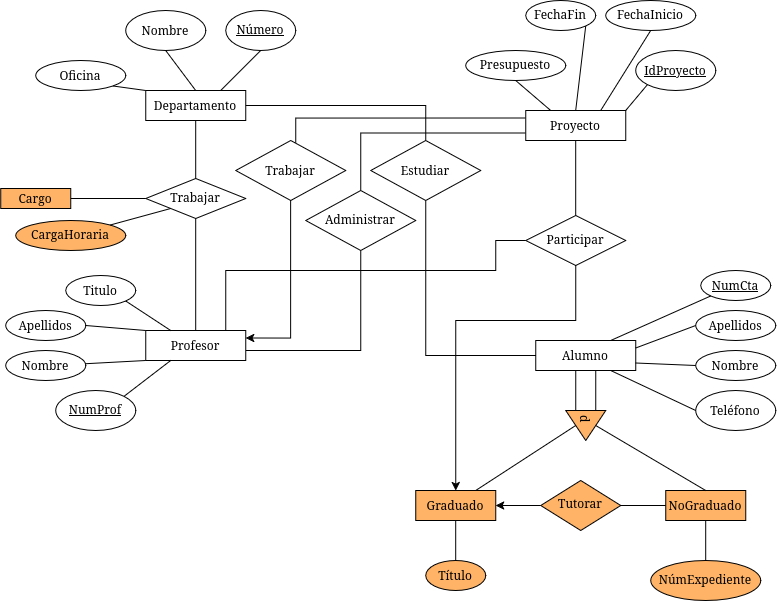

The diagram above was exported from draw.io. Its source (the exported page's mxGraphModel, read from the mxfile embedded in the PNG):
<mxGraphModel dx="918" dy="572" grid="1" gridSize="10" guides="1" tooltips="1" connect="1" arrows="1" fold="1" page="1" pageScale="1" pageWidth="850" pageHeight="1100" math="0" shadow="0">
  <root>
    <mxCell id="0" />
    <mxCell id="1" parent="0" />
    <mxCell id="PRJRamQgsi9zCj4S84YG-1" parent="1" style="rounded=0;whiteSpace=wrap;html=1;" value="Departamento" vertex="1">
      <mxGeometry height="30" width="100" x="210" y="130" as="geometry" />
    </mxCell>
    <mxCell id="PRJRamQgsi9zCj4S84YG-2" parent="1" style="ellipse;whiteSpace=wrap;html=1;shapeInside=1;" value="&lt;u&gt;Número&lt;/u&gt;" vertex="1">
      <mxGeometry height="40" width="70" x="290" y="50" as="geometry" />
    </mxCell>
    <mxCell id="PRJRamQgsi9zCj4S84YG-3" edge="1" parent="1" source="PRJRamQgsi9zCj4S84YG-1" style="endArrow=none;html=1;rounded=0;entryX=0.5;entryY=1;entryDx=0;entryDy=0;exitX=0.75;exitY=0;exitDx=0;exitDy=0;" target="PRJRamQgsi9zCj4S84YG-2" value="">
      <mxGeometry height="50" relative="1" width="50" as="geometry">
        <mxPoint x="300.32" y="120" as="sourcePoint" />
        <mxPoint x="440" y="260" as="targetPoint" />
      </mxGeometry>
    </mxCell>
    <mxCell id="PRJRamQgsi9zCj4S84YG-4" parent="1" style="ellipse;whiteSpace=wrap;html=1;shapeInside=1;" value="Nombre&lt;div&gt;&lt;br/&gt;&lt;/div&gt;" vertex="1">
      <mxGeometry height="40" width="80" x="190" y="50" as="geometry" />
    </mxCell>
    <mxCell id="PRJRamQgsi9zCj4S84YG-5" edge="1" parent="1" source="PRJRamQgsi9zCj4S84YG-1" style="endArrow=none;html=1;rounded=0;exitX=0.5;exitY=0;exitDx=0;exitDy=0;entryX=0.5;entryY=1;entryDx=0;entryDy=0;" target="PRJRamQgsi9zCj4S84YG-4" value="">
      <mxGeometry height="50" relative="1" width="50" as="geometry">
        <mxPoint x="390" y="310" as="sourcePoint" />
        <mxPoint x="440" y="260" as="targetPoint" />
      </mxGeometry>
    </mxCell>
    <mxCell id="PRJRamQgsi9zCj4S84YG-6" parent="1" style="ellipse;whiteSpace=wrap;html=1;shapeInside=1;" value="Oficina" vertex="1">
      <mxGeometry height="30" width="90" x="100" y="100" as="geometry" />
    </mxCell>
    <mxCell id="PRJRamQgsi9zCj4S84YG-7" edge="1" parent="1" source="PRJRamQgsi9zCj4S84YG-1" style="endArrow=none;html=1;rounded=0;entryX=1;entryY=1;entryDx=0;entryDy=0;exitX=0;exitY=0;exitDx=0;exitDy=0;" target="PRJRamQgsi9zCj4S84YG-6" value="">
      <mxGeometry height="50" relative="1" width="50" as="geometry">
        <mxPoint x="390" y="310" as="sourcePoint" />
        <mxPoint x="440" y="260" as="targetPoint" />
      </mxGeometry>
    </mxCell>
    <mxCell id="PRJRamQgsi9zCj4S84YG-65" edge="1" parent="1" source="PRJRamQgsi9zCj4S84YG-8" style="edgeStyle=orthogonalEdgeStyle;rounded=0;orthogonalLoop=1;jettySize=auto;html=1;entryX=0.5;entryY=1;entryDx=0;entryDy=0;endArrow=none;endFill=0;" target="PRJRamQgsi9zCj4S84YG-62">
      <mxGeometry relative="1" as="geometry">
        <Array as="points">
          <mxPoint x="425" y="390" />
        </Array>
      </mxGeometry>
    </mxCell>
    <mxCell id="T2B5gQyW4_qpr98a0c0b-30" edge="1" parent="1" source="PRJRamQgsi9zCj4S84YG-8" style="edgeStyle=orthogonalEdgeStyle;rounded=0;orthogonalLoop=1;jettySize=auto;html=1;entryX=0;entryY=0.5;entryDx=0;entryDy=0;endArrow=none;endFill=0;" target="PRJRamQgsi9zCj4S84YG-70">
      <mxGeometry relative="1" as="geometry">
        <Array as="points">
          <mxPoint x="290.04" y="310.04" />
          <mxPoint x="560.04" y="310.04" />
          <mxPoint x="560.04" y="280.04" />
        </Array>
      </mxGeometry>
    </mxCell>
    <mxCell id="PRJRamQgsi9zCj4S84YG-8" parent="1" style="rounded=0;whiteSpace=wrap;html=1;" value="Profesor" vertex="1">
      <mxGeometry height="30" width="100" x="210" y="370" as="geometry" />
    </mxCell>
    <mxCell id="PRJRamQgsi9zCj4S84YG-9" parent="1" style="ellipse;whiteSpace=wrap;html=1;shapeInside=1;" value="&lt;u&gt;NumProf&lt;/u&gt;" vertex="1">
      <mxGeometry height="40" width="80" x="120" y="430" as="geometry" />
    </mxCell>
    <mxCell id="PRJRamQgsi9zCj4S84YG-10" edge="1" parent="1" source="PRJRamQgsi9zCj4S84YG-8" style="endArrow=none;html=1;rounded=0;exitX=0.25;exitY=1;exitDx=0;exitDy=0;entryX=1;entryY=0;entryDx=0;entryDy=0;" target="PRJRamQgsi9zCj4S84YG-9" value="">
      <mxGeometry height="50" relative="1" width="50" as="geometry">
        <mxPoint x="390" y="310" as="sourcePoint" />
        <mxPoint x="440" y="260" as="targetPoint" />
      </mxGeometry>
    </mxCell>
    <mxCell id="PRJRamQgsi9zCj4S84YG-11" parent="1" style="ellipse;whiteSpace=wrap;html=1;shapeInside=1;" value="Nombre" vertex="1">
      <mxGeometry height="30" width="80" x="70" y="390" as="geometry" />
    </mxCell>
    <mxCell id="PRJRamQgsi9zCj4S84YG-12" edge="1" parent="1" source="PRJRamQgsi9zCj4S84YG-8" style="endArrow=none;html=1;rounded=0;exitX=0;exitY=1;exitDx=0;exitDy=0;" target="PRJRamQgsi9zCj4S84YG-11" value="">
      <mxGeometry height="50" relative="1" width="50" as="geometry">
        <mxPoint x="325" y="370" as="sourcePoint" />
        <mxPoint x="240" y="300" as="targetPoint" />
      </mxGeometry>
    </mxCell>
    <mxCell id="PRJRamQgsi9zCj4S84YG-13" parent="1" style="ellipse;whiteSpace=wrap;html=1;shapeInside=1;" value="Apellidos" vertex="1">
      <mxGeometry height="30" width="80" x="70" y="350" as="geometry" />
    </mxCell>
    <mxCell id="PRJRamQgsi9zCj4S84YG-14" edge="1" parent="1" source="PRJRamQgsi9zCj4S84YG-8" style="endArrow=none;html=1;rounded=0;entryX=1;entryY=0.5;entryDx=0;entryDy=0;exitX=0;exitY=0;exitDx=0;exitDy=0;" target="PRJRamQgsi9zCj4S84YG-13" value="">
      <mxGeometry height="50" relative="1" width="50" as="geometry">
        <mxPoint x="260" y="360" as="sourcePoint" />
        <mxPoint x="230" y="290" as="targetPoint" />
      </mxGeometry>
    </mxCell>
    <mxCell id="PRJRamQgsi9zCj4S84YG-15" parent="1" style="ellipse;whiteSpace=wrap;html=1;shapeInside=1;" value="Titulo" vertex="1">
      <mxGeometry height="30" width="70" x="130" y="315" as="geometry" />
    </mxCell>
    <mxCell id="PRJRamQgsi9zCj4S84YG-16" edge="1" parent="1" source="PRJRamQgsi9zCj4S84YG-8" style="endArrow=none;html=1;rounded=0;exitX=0.25;exitY=0;exitDx=0;exitDy=0;entryX=1;entryY=1;entryDx=0;entryDy=0;" target="PRJRamQgsi9zCj4S84YG-15" value="">
      <mxGeometry height="50" relative="1" width="50" as="geometry">
        <mxPoint x="100" y="410" as="sourcePoint" />
        <mxPoint x="210" y="340" as="targetPoint" />
      </mxGeometry>
    </mxCell>
    <mxCell id="PRJRamQgsi9zCj4S84YG-37" parent="1" style="rounded=0;whiteSpace=wrap;html=1;" value="Alumno" vertex="1">
      <mxGeometry height="30" width="100" x="600" y="380" as="geometry" />
    </mxCell>
    <mxCell id="PRJRamQgsi9zCj4S84YG-38" parent="1" style="ellipse;whiteSpace=wrap;html=1;shapeInside=1;" value="Teléfono" vertex="1">
      <mxGeometry height="40" width="80" x="760" y="430" as="geometry" />
    </mxCell>
    <mxCell id="PRJRamQgsi9zCj4S84YG-39" edge="1" parent="1" source="PRJRamQgsi9zCj4S84YG-37" style="endArrow=none;html=1;rounded=0;entryX=0;entryY=0.5;entryDx=0;entryDy=0;exitX=0.75;exitY=1;exitDx=0;exitDy=0;" target="PRJRamQgsi9zCj4S84YG-38" value="">
      <mxGeometry height="50" relative="1" width="50" as="geometry">
        <mxPoint x="680" y="420" as="sourcePoint" />
        <mxPoint x="830" y="250" as="targetPoint" />
      </mxGeometry>
    </mxCell>
    <mxCell id="PRJRamQgsi9zCj4S84YG-40" parent="1" style="ellipse;whiteSpace=wrap;html=1;shapeInside=1;" value="Nombre" vertex="1">
      <mxGeometry height="30" width="80" x="760" y="390" as="geometry" />
    </mxCell>
    <mxCell id="PRJRamQgsi9zCj4S84YG-41" edge="1" parent="1" source="PRJRamQgsi9zCj4S84YG-37" style="endArrow=none;html=1;rounded=0;entryX=0;entryY=0.5;entryDx=0;entryDy=0;exitX=1;exitY=0.75;exitDx=0;exitDy=0;" target="PRJRamQgsi9zCj4S84YG-40" value="">
      <mxGeometry height="50" relative="1" width="50" as="geometry">
        <mxPoint x="720" y="400" as="sourcePoint" />
        <mxPoint x="630" y="290" as="targetPoint" />
      </mxGeometry>
    </mxCell>
    <mxCell id="PRJRamQgsi9zCj4S84YG-42" parent="1" style="ellipse;whiteSpace=wrap;html=1;shapeInside=1;" value="Apellidos" vertex="1">
      <mxGeometry height="30" width="80" x="760" y="350" as="geometry" />
    </mxCell>
    <mxCell id="PRJRamQgsi9zCj4S84YG-43" edge="1" parent="1" source="PRJRamQgsi9zCj4S84YG-37" style="endArrow=none;html=1;rounded=0;entryX=0;entryY=0.5;entryDx=0;entryDy=0;exitX=1;exitY=0.25;exitDx=0;exitDy=0;" target="PRJRamQgsi9zCj4S84YG-42" value="">
      <mxGeometry height="50" relative="1" width="50" as="geometry">
        <mxPoint x="650" y="350" as="sourcePoint" />
        <mxPoint x="620" y="280" as="targetPoint" />
      </mxGeometry>
    </mxCell>
    <mxCell id="PRJRamQgsi9zCj4S84YG-44" parent="1" style="ellipse;whiteSpace=wrap;html=1;shapeInside=1;" value="&lt;u&gt;NumCta&lt;/u&gt;" vertex="1">
      <mxGeometry height="30" width="70" x="765" y="310" as="geometry" />
    </mxCell>
    <mxCell id="PRJRamQgsi9zCj4S84YG-45" edge="1" parent="1" source="PRJRamQgsi9zCj4S84YG-37" style="endArrow=none;html=1;rounded=0;exitX=0.75;exitY=0;exitDx=0;exitDy=0;entryX=0;entryY=1;entryDx=0;entryDy=0;" target="PRJRamQgsi9zCj4S84YG-44" value="">
      <mxGeometry height="50" relative="1" width="50" as="geometry">
        <mxPoint x="490" y="400" as="sourcePoint" />
        <mxPoint x="600" y="330" as="targetPoint" />
      </mxGeometry>
    </mxCell>
    <mxCell id="PRJRamQgsi9zCj4S84YG-46" parent="1" style="rounded=0;whiteSpace=wrap;html=1;" value="Proyecto" vertex="1">
      <mxGeometry height="30" width="100" x="590" y="150" as="geometry" />
    </mxCell>
    <mxCell id="PRJRamQgsi9zCj4S84YG-47" parent="1" style="ellipse;whiteSpace=wrap;html=1;shapeInside=1;" value="&lt;u&gt;IdProyecto&lt;/u&gt;" vertex="1">
      <mxGeometry height="40" width="80" x="700" y="90" as="geometry" />
    </mxCell>
    <mxCell id="PRJRamQgsi9zCj4S84YG-48" edge="1" parent="1" source="PRJRamQgsi9zCj4S84YG-46" style="endArrow=none;html=1;rounded=0;exitX=1;exitY=0;exitDx=0;exitDy=0;entryX=0;entryY=1;entryDx=0;entryDy=0;" target="PRJRamQgsi9zCj4S84YG-47" value="">
      <mxGeometry height="50" relative="1" width="50" as="geometry">
        <mxPoint x="770" y="80" as="sourcePoint" />
        <mxPoint x="820" y="30" as="targetPoint" />
      </mxGeometry>
    </mxCell>
    <mxCell id="PRJRamQgsi9zCj4S84YG-49" parent="1" style="ellipse;whiteSpace=wrap;html=1;shapeInside=1;" value="FechaInicio" vertex="1">
      <mxGeometry height="30" width="90" x="670" y="40" as="geometry" />
    </mxCell>
    <mxCell id="PRJRamQgsi9zCj4S84YG-50" edge="1" parent="1" source="PRJRamQgsi9zCj4S84YG-46" style="endArrow=none;html=1;rounded=0;entryX=0.5;entryY=1;entryDx=0;entryDy=0;exitX=0.75;exitY=0;exitDx=0;exitDy=0;" target="PRJRamQgsi9zCj4S84YG-49" value="">
      <mxGeometry height="50" relative="1" width="50" as="geometry">
        <mxPoint x="705" y="140" as="sourcePoint" />
        <mxPoint x="620" y="70" as="targetPoint" />
      </mxGeometry>
    </mxCell>
    <mxCell id="PRJRamQgsi9zCj4S84YG-51" parent="1" style="ellipse;whiteSpace=wrap;html=1;shapeInside=1;" value="Presupuesto" vertex="1">
      <mxGeometry height="30" width="100" x="530" y="90" as="geometry" />
    </mxCell>
    <mxCell id="PRJRamQgsi9zCj4S84YG-52" edge="1" parent="1" source="PRJRamQgsi9zCj4S84YG-46" style="endArrow=none;html=1;rounded=0;entryX=0.5;entryY=1;entryDx=0;entryDy=0;exitX=0.25;exitY=0;exitDx=0;exitDy=0;" target="PRJRamQgsi9zCj4S84YG-51" value="">
      <mxGeometry height="50" relative="1" width="50" as="geometry">
        <mxPoint x="640" y="130" as="sourcePoint" />
        <mxPoint x="610" y="60" as="targetPoint" />
      </mxGeometry>
    </mxCell>
    <mxCell id="PRJRamQgsi9zCj4S84YG-53" parent="1" style="ellipse;whiteSpace=wrap;html=1;shapeInside=1;" value="FechaFin&lt;div&gt;&lt;br/&gt;&lt;/div&gt;" vertex="1">
      <mxGeometry height="30" width="70" x="590" y="40" as="geometry" />
    </mxCell>
    <mxCell id="PRJRamQgsi9zCj4S84YG-54" edge="1" parent="1" source="PRJRamQgsi9zCj4S84YG-46" style="endArrow=none;html=1;rounded=0;entryX=1;entryY=1;entryDx=0;entryDy=0;exitX=0.5;exitY=0;exitDx=0;exitDy=0;" target="PRJRamQgsi9zCj4S84YG-53" value="">
      <mxGeometry height="50" relative="1" width="50" as="geometry">
        <mxPoint x="630" y="60" as="sourcePoint" />
        <mxPoint x="590" y="110" as="targetPoint" />
      </mxGeometry>
    </mxCell>
    <mxCell id="PRJRamQgsi9zCj4S84YG-56" edge="1" parent="1" source="PRJRamQgsi9zCj4S84YG-55" style="endArrow=none;html=1;rounded=0;entryX=0.5;entryY=1;entryDx=0;entryDy=0;exitX=0.5;exitY=0;exitDx=0;exitDy=0;" target="PRJRamQgsi9zCj4S84YG-1" value="">
      <mxGeometry height="50" relative="1" width="50" as="geometry">
        <mxPoint x="260" y="210" as="sourcePoint" />
        <mxPoint x="270" y="170" as="targetPoint" />
      </mxGeometry>
    </mxCell>
    <mxCell id="PRJRamQgsi9zCj4S84YG-57" edge="1" parent="1" source="PRJRamQgsi9zCj4S84YG-8" style="endArrow=none;html=1;rounded=0;exitX=0.5;exitY=0;exitDx=0;exitDy=0;entryX=0.5;entryY=1;entryDx=0;entryDy=0;" target="PRJRamQgsi9zCj4S84YG-55" value="">
      <mxGeometry height="50" relative="1" width="50" as="geometry">
        <mxPoint x="310" y="340" as="sourcePoint" />
        <mxPoint x="270" y="300" as="targetPoint" />
      </mxGeometry>
    </mxCell>
    <mxCell id="PRJRamQgsi9zCj4S84YG-55" parent="1" style="rhombus;whiteSpace=wrap;html=1;shapeInside=1;" value="Trabajar" vertex="1">
      <mxGeometry height="40" width="100" x="210" y="218" as="geometry" />
    </mxCell>
    <mxCell id="PRJRamQgsi9zCj4S84YG-58" parent="1" style="rhombus;whiteSpace=wrap;html=1;shapeInside=1;" value="Estudiar&lt;div&gt;&lt;br&gt;&lt;/div&gt;" vertex="1">
      <mxGeometry height="60" width="110" x="435" y="180" as="geometry" />
    </mxCell>
    <mxCell id="PRJRamQgsi9zCj4S84YG-59" edge="1" parent="1" source="PRJRamQgsi9zCj4S84YG-58" style="endArrow=none;html=1;rounded=0;entryX=1;entryY=0.5;entryDx=0;entryDy=0;exitX=0.5;exitY=0;exitDx=0;exitDy=0;" target="PRJRamQgsi9zCj4S84YG-1" value="">
      <mxGeometry height="50" relative="1" width="50" as="geometry">
        <Array as="points">
          <mxPoint x="490" y="145" />
        </Array>
        <mxPoint x="450" y="260" as="sourcePoint" />
        <mxPoint x="500" y="210" as="targetPoint" />
      </mxGeometry>
    </mxCell>
    <mxCell id="PRJRamQgsi9zCj4S84YG-60" edge="1" parent="1" source="PRJRamQgsi9zCj4S84YG-37" style="endArrow=none;html=1;rounded=0;entryX=0.5;entryY=1;entryDx=0;entryDy=0;exitX=0;exitY=0.5;exitDx=0;exitDy=0;" target="PRJRamQgsi9zCj4S84YG-58" value="">
      <mxGeometry height="50" relative="1" width="50" as="geometry">
        <Array as="points">
          <mxPoint x="490" y="395" />
        </Array>
        <mxPoint x="440" y="400" as="sourcePoint" />
        <mxPoint x="490" y="300" as="targetPoint" />
      </mxGeometry>
    </mxCell>
    <mxCell id="PRJRamQgsi9zCj4S84YG-61" edge="1" parent="1" source="PRJRamQgsi9zCj4S84YG-62" style="endArrow=none;html=1;rounded=0;exitX=0.5;exitY=0;exitDx=0;exitDy=0;entryX=0;entryY=0.75;entryDx=0;entryDy=0;" target="PRJRamQgsi9zCj4S84YG-46" value="">
      <mxGeometry height="50" relative="1" width="50" as="geometry">
        <Array as="points">
          <mxPoint x="425" y="172.5" />
        </Array>
        <mxPoint x="430" y="260" as="sourcePoint" />
        <mxPoint x="590" y="220" as="targetPoint" />
      </mxGeometry>
    </mxCell>
    <mxCell id="PRJRamQgsi9zCj4S84YG-62" parent="1" style="rhombus;whiteSpace=wrap;html=1;shapeInside=1;" value="Administrar&lt;div&gt;&lt;br&gt;&lt;/div&gt;" vertex="1">
      <mxGeometry height="60" width="110" x="370" y="230" as="geometry" />
    </mxCell>
    <mxCell id="PRJRamQgsi9zCj4S84YG-67" edge="1" parent="1" source="PRJRamQgsi9zCj4S84YG-66" style="edgeStyle=orthogonalEdgeStyle;rounded=0;orthogonalLoop=1;jettySize=auto;html=1;entryX=1;entryY=0.25;entryDx=0;entryDy=0;endArrow=classic;endFill=1;" target="PRJRamQgsi9zCj4S84YG-8">
      <mxGeometry relative="1" as="geometry" />
    </mxCell>
    <mxCell id="PRJRamQgsi9zCj4S84YG-68" edge="1" parent="1" source="PRJRamQgsi9zCj4S84YG-66" style="edgeStyle=orthogonalEdgeStyle;rounded=0;orthogonalLoop=1;jettySize=auto;html=1;entryX=0;entryY=0.25;entryDx=0;entryDy=0;endArrow=none;endFill=0;" target="PRJRamQgsi9zCj4S84YG-46">
      <mxGeometry relative="1" as="geometry">
        <Array as="points">
          <mxPoint x="360" y="157.51" />
        </Array>
      </mxGeometry>
    </mxCell>
    <mxCell id="PRJRamQgsi9zCj4S84YG-66" parent="1" style="rhombus;whiteSpace=wrap;html=1;shapeInside=1;" value="Trabajar" vertex="1">
      <mxGeometry height="60" width="110" x="300" y="180" as="geometry" />
    </mxCell>
    <mxCell id="PRJRamQgsi9zCj4S84YG-71" edge="1" parent="1" source="PRJRamQgsi9zCj4S84YG-70" style="edgeStyle=orthogonalEdgeStyle;rounded=0;orthogonalLoop=1;jettySize=auto;html=1;entryX=0.5;entryY=1;entryDx=0;entryDy=0;endArrow=none;endFill=0;" target="PRJRamQgsi9zCj4S84YG-46">
      <mxGeometry relative="1" as="geometry" />
    </mxCell>
    <mxCell id="PRJRamQgsi9zCj4S84YG-70" parent="1" style="rhombus;whiteSpace=wrap;html=1;shapeInside=1;fillColor=light-dark(#FFFFFF,#FF9933);" value="Participar" vertex="1">
      <mxGeometry height="50" width="100" x="590" y="255" as="geometry" />
    </mxCell>
    <mxCell id="PRJRamQgsi9zCj4S84YG-72" edge="1" parent="1" source="PRJRamQgsi9zCj4S84YG-70" style="edgeStyle=orthogonalEdgeStyle;rounded=0;orthogonalLoop=1;jettySize=auto;html=1;entryX=0.5;entryY=0;entryDx=0;entryDy=0;" target="T2B5gQyW4_qpr98a0c0b-8">
      <mxGeometry relative="1" as="geometry">
        <Array as="points">
          <mxPoint x="640" y="360" />
          <mxPoint x="520" y="360" />
        </Array>
      </mxGeometry>
    </mxCell>
    <mxCell id="T2B5gQyW4_qpr98a0c0b-6" edge="1" parent="1" source="T2B5gQyW4_qpr98a0c0b-4" style="edgeStyle=orthogonalEdgeStyle;rounded=0;orthogonalLoop=1;jettySize=auto;html=1;entryX=0.5;entryY=1;entryDx=0;entryDy=0;endArrow=none;endFill=0;exitX=0;exitY=0.5;exitDx=0;exitDy=0;" target="PRJRamQgsi9zCj4S84YG-37">
      <mxGeometry relative="1" as="geometry">
        <Array as="points">
          <mxPoint x="640" y="450.1" />
          <mxPoint x="640" y="410.1" />
        </Array>
      </mxGeometry>
    </mxCell>
    <mxCell id="T2B5gQyW4_qpr98a0c0b-7" edge="1" parent="1" source="T2B5gQyW4_qpr98a0c0b-4" style="edgeStyle=orthogonalEdgeStyle;rounded=0;orthogonalLoop=1;jettySize=auto;html=1;entryX=0.5;entryY=1;entryDx=0;entryDy=0;exitX=0;exitY=0.5;exitDx=0;exitDy=0;endArrow=none;endFill=0;" target="PRJRamQgsi9zCj4S84YG-37">
      <mxGeometry relative="1" as="geometry">
        <Array as="points">
          <mxPoint x="660.01" y="450.01" />
          <mxPoint x="660.01" y="410.01" />
        </Array>
      </mxGeometry>
    </mxCell>
    <mxCell id="T2B5gQyW4_qpr98a0c0b-4" parent="1" style="triangle;whiteSpace=wrap;html=1;shapeInside=1;rotation=90;fillColor=light-dark(#FFB366,#FF9933);" value="d" vertex="1">
      <mxGeometry height="40" width="30" x="635" y="445" as="geometry" />
    </mxCell>
    <mxCell id="T2B5gQyW4_qpr98a0c0b-8" parent="1" style="rounded=0;whiteSpace=wrap;html=1;fillColor=light-dark(#FFB366,#FF9933);" value="Graduado" vertex="1">
      <mxGeometry height="30" width="80" x="480" y="530" as="geometry" />
    </mxCell>
    <mxCell id="T2B5gQyW4_qpr98a0c0b-10" edge="1" parent="1" source="T2B5gQyW4_qpr98a0c0b-8" style="endArrow=none;html=1;rounded=0;entryX=0.5;entryY=1;entryDx=0;entryDy=0;exitX=0.75;exitY=0;exitDx=0;exitDy=0;" target="T2B5gQyW4_qpr98a0c0b-4" value="">
      <mxGeometry height="50" relative="1" width="50" as="geometry">
        <mxPoint x="590" y="530" as="sourcePoint" />
        <mxPoint x="640" y="480" as="targetPoint" />
      </mxGeometry>
    </mxCell>
    <mxCell id="T2B5gQyW4_qpr98a0c0b-12" parent="1" style="rounded=0;whiteSpace=wrap;html=1;fillColor=light-dark(#FFB366,#FF9933);" value="NoGraduado" vertex="1">
      <mxGeometry height="30" width="80" x="730" y="530" as="geometry" />
    </mxCell>
    <mxCell id="T2B5gQyW4_qpr98a0c0b-13" edge="1" parent="1" source="T2B5gQyW4_qpr98a0c0b-12" style="endArrow=none;html=1;rounded=0;entryX=0.5;entryY=0;entryDx=0;entryDy=0;exitX=0.5;exitY=0;exitDx=0;exitDy=0;" target="T2B5gQyW4_qpr98a0c0b-4" value="">
      <mxGeometry height="50" relative="1" width="50" as="geometry">
        <mxPoint x="590" y="555" as="sourcePoint" />
        <mxPoint x="710" y="490" as="targetPoint" />
      </mxGeometry>
    </mxCell>
    <mxCell id="T2B5gQyW4_qpr98a0c0b-15" parent="1" style="ellipse;whiteSpace=wrap;html=1;shapeInside=1;fillColor=light-dark(#FFB366,#FF9933);" value="Título" vertex="1">
      <mxGeometry height="30" width="60" x="490" y="600" as="geometry" />
    </mxCell>
    <mxCell id="T2B5gQyW4_qpr98a0c0b-17" edge="1" parent="1" source="T2B5gQyW4_qpr98a0c0b-15" style="endArrow=none;html=1;rounded=0;entryX=0.5;entryY=1;entryDx=0;entryDy=0;exitX=0.5;exitY=0;exitDx=0;exitDy=0;" target="T2B5gQyW4_qpr98a0c0b-8" value="">
      <mxGeometry height="50" relative="1" width="50" as="geometry">
        <mxPoint x="510" y="680" as="sourcePoint" />
        <mxPoint x="560" y="630" as="targetPoint" />
      </mxGeometry>
    </mxCell>
    <mxCell id="T2B5gQyW4_qpr98a0c0b-18" parent="1" style="ellipse;whiteSpace=wrap;html=1;shapeInside=1;fillColor=light-dark(#FFB366,#FF9933);" value="NúmExpediente" vertex="1">
      <mxGeometry height="40" width="110" x="715" y="600" as="geometry" />
    </mxCell>
    <mxCell id="T2B5gQyW4_qpr98a0c0b-19" edge="1" parent="1" source="T2B5gQyW4_qpr98a0c0b-18" style="endArrow=none;html=1;rounded=0;entryX=0.5;entryY=1;entryDx=0;entryDy=0;exitX=0.5;exitY=0;exitDx=0;exitDy=0;" target="T2B5gQyW4_qpr98a0c0b-12" value="">
      <mxGeometry height="50" relative="1" width="50" as="geometry">
        <mxPoint x="560" y="590" as="sourcePoint" />
        <mxPoint x="610" y="540" as="targetPoint" />
      </mxGeometry>
    </mxCell>
    <mxCell id="T2B5gQyW4_qpr98a0c0b-22" edge="1" parent="1" source="T2B5gQyW4_qpr98a0c0b-20" style="edgeStyle=orthogonalEdgeStyle;rounded=0;orthogonalLoop=1;jettySize=auto;html=1;entryX=0;entryY=0.5;entryDx=0;entryDy=0;endArrow=none;endFill=0;" target="T2B5gQyW4_qpr98a0c0b-12">
      <mxGeometry relative="1" as="geometry" />
    </mxCell>
    <mxCell id="T2B5gQyW4_qpr98a0c0b-23" edge="1" parent="1" source="T2B5gQyW4_qpr98a0c0b-20" style="edgeStyle=orthogonalEdgeStyle;rounded=0;orthogonalLoop=1;jettySize=auto;html=1;entryX=1;entryY=0.5;entryDx=0;entryDy=0;" target="T2B5gQyW4_qpr98a0c0b-8">
      <mxGeometry relative="1" as="geometry" />
    </mxCell>
    <mxCell id="T2B5gQyW4_qpr98a0c0b-20" parent="1" style="rhombus;whiteSpace=wrap;html=1;shapeInside=1;fillColor=light-dark(#FFB366,#FF9933);" value="Tutorar" vertex="1">
      <mxGeometry height="50" width="80" x="605" y="520" as="geometry" />
    </mxCell>
    <mxCell id="T2B5gQyW4_qpr98a0c0b-26" parent="1" style="ellipse;whiteSpace=wrap;html=1;shapeInside=1;fillColor=light-dark(#FFB366,#FF9933);" value="CargaHoraria" vertex="1">
      <mxGeometry height="30" width="110" x="80" y="260" as="geometry" />
    </mxCell>
    <mxCell id="T2B5gQyW4_qpr98a0c0b-27" edge="1" parent="1" source="T2B5gQyW4_qpr98a0c0b-26" style="endArrow=none;html=1;rounded=0;entryX=0;entryY=1;entryDx=0;entryDy=0;exitX=1;exitY=0;exitDx=0;exitDy=0;" target="PRJRamQgsi9zCj4S84YG-55" value="">
      <mxGeometry height="50" relative="1" width="50" as="geometry">
        <mxPoint x="100" y="270" as="sourcePoint" />
        <mxPoint x="210" y="300" as="targetPoint" />
      </mxGeometry>
    </mxCell>
    <mxCell id="T2B5gQyW4_qpr98a0c0b-28" edge="1" parent="1" source="PRJRamQgsi9zCj4S84YG-55" style="endArrow=none;html=1;rounded=0;exitX=0;exitY=0.5;exitDx=0;exitDy=0;entryX=1;entryY=0.5;entryDx=0;entryDy=0;" target="T2B5gQyW4_qpr98a0c0b-32" value="">
      <mxGeometry height="50" relative="1" width="50" as="geometry">
        <mxPoint x="240" y="272" as="sourcePoint" />
        <mxPoint x="160" y="260" as="targetPoint" />
      </mxGeometry>
    </mxCell>
    <mxCell id="T2B5gQyW4_qpr98a0c0b-32" parent="1" style="rounded=0;whiteSpace=wrap;html=1;fillColor=light-dark(#FFB366,#FF9933);" value="Cargo" vertex="1">
      <mxGeometry height="20" width="70" x="65" y="228" as="geometry" />
    </mxCell>
  </root>
</mxGraphModel>